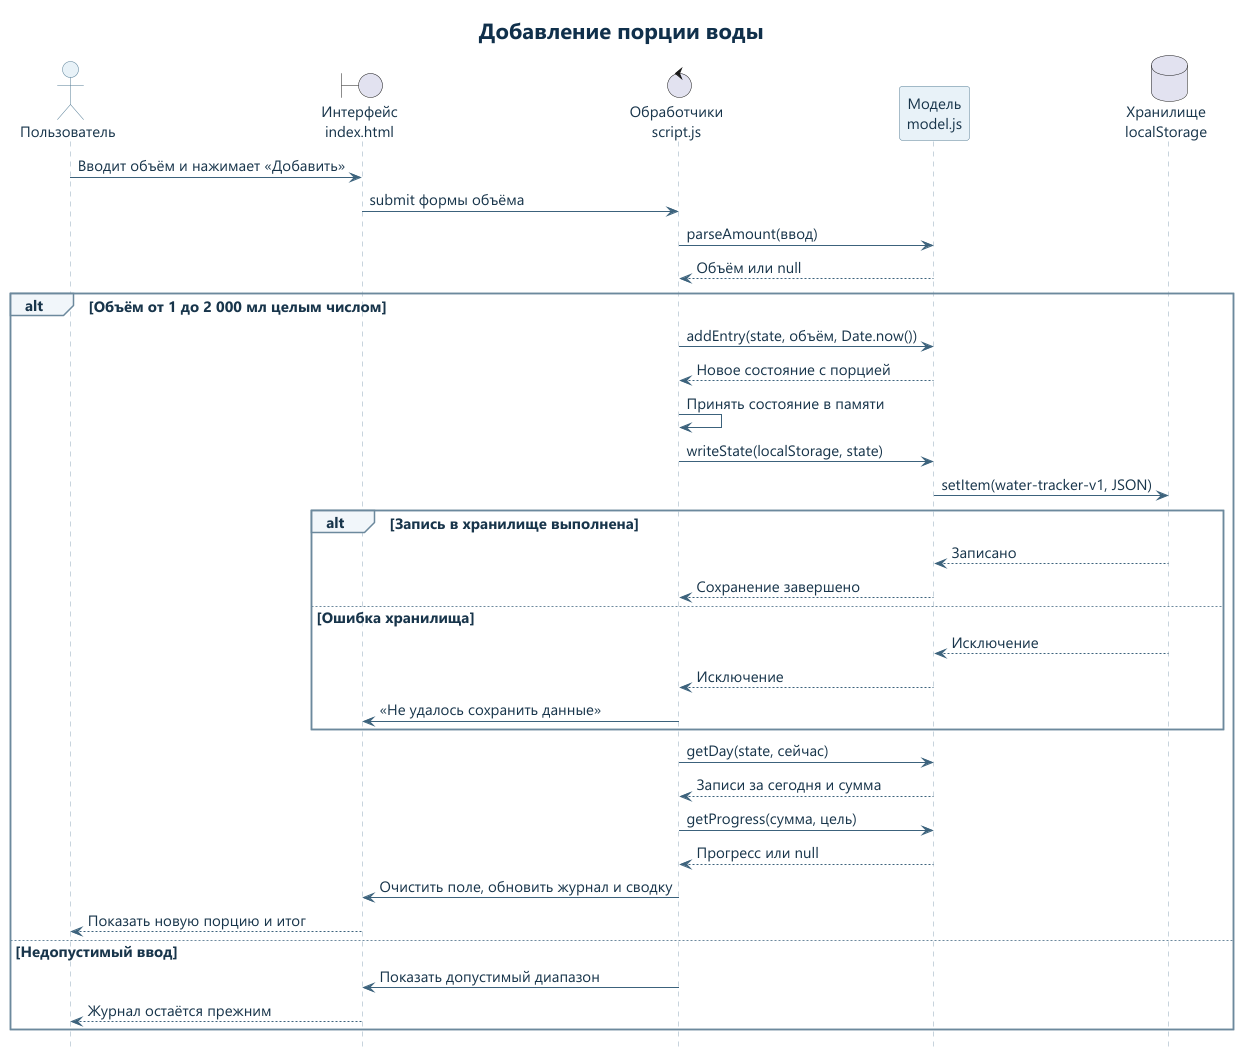

The diagram above was rendered by PlantUML. Its source (embedded in the PNG):
@startuml
skinparam backgroundColor #FFFFFF
skinparam defaultFontName Segoe UI
skinparam defaultFontSize 15
skinparam defaultFontColor #18354B
skinparam shadowing false
skinparam ArrowColor #3C627C
skinparam titleFontColor #10304B
skinparam titleFontSize 22
hide footbox
skinparam sequence {
  ParticipantBackgroundColor #E8F2F8
  ParticipantBorderColor #547C95
  ActorBackgroundColor #E8F2F8
  ActorBorderColor #547C95
  LifeLineBorderColor #91A8BA
  GroupBackgroundColor #F1F6FA
  GroupBorderColor #6C899D
  DividerBackgroundColor #EDF5F8
}
skinparam NoteBackgroundColor #F3F7FA
skinparam NoteBorderColor #8EA8BA
title Добавление порции воды
actor "Пользователь" as User
boundary "Интерфейс\nindex.html" as UI
control "Обработчики\nscript.js" as App
participant "Модель\nmodel.js" as Model
database "Хранилище\nlocalStorage" as Storage

User -> UI : Вводит объём и нажимает «Добавить»
UI -> App : submit формы объёма
App -> Model : parseAmount(ввод)
Model --> App : Объём или null

alt Объём от 1 до 2 000 мл целым числом
  App -> Model : addEntry(state, объём, Date.now())
  Model --> App : Новое состояние с порцией
  App -> App : Принять состояние в памяти
  App -> Model : writeState(localStorage, state)
  Model -> Storage : setItem(water-tracker-v1, JSON)
  alt Запись в хранилище выполнена
    Storage --> Model : Записано
    Model --> App : Сохранение завершено
  else Ошибка хранилища
    Storage --> Model : Исключение
    Model --> App : Исключение
    App -> UI : «Не удалось сохранить данные»
  end
  App -> Model : getDay(state, сейчас)
  Model --> App : Записи за сегодня и сумма
  App -> Model : getProgress(сумма, цель)
  Model --> App : Прогресс или null
  App -> UI : Очистить поле, обновить журнал и сводку
  UI --> User : Показать новую порцию и итог
else Недопустимый ввод
  App -> UI : Показать допустимый диапазон
  UI --> User : Журнал остаётся прежним
end
@enduml